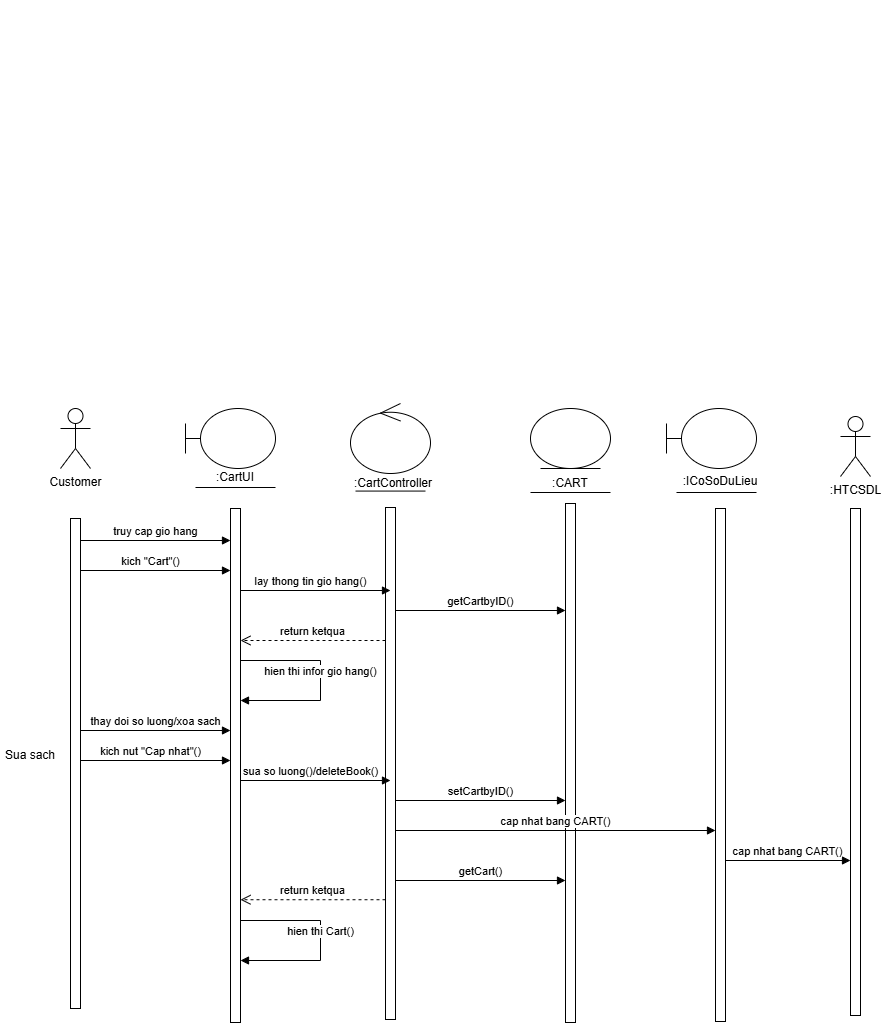

The diagram above was exported from draw.io. Its source (the exported page's mxGraphModel, read from the mxfile embedded in the PNG):
<mxGraphModel dx="1187" dy="698" grid="0" gridSize="10" guides="1" tooltips="1" connect="1" arrows="1" fold="1" page="0" pageScale="1" pageWidth="827" pageHeight="1169" math="0" shadow="0">
  <root>
    <mxCell id="0" />
    <mxCell id="1" parent="0" />
    <mxCell id="noKmSX3JWMBjE2Ddm75_-35" value="Customer" style="shape=umlActor;verticalLabelPosition=bottom;verticalAlign=top;html=1;" parent="1" vertex="1">
      <mxGeometry x="60" y="568" width="30" height="60" as="geometry" />
    </mxCell>
    <mxCell id="noKmSX3JWMBjE2Ddm75_-36" value="" style="shape=umlBoundary;whiteSpace=wrap;html=1;" parent="1" vertex="1">
      <mxGeometry x="185" y="568" width="90" height="60" as="geometry" />
    </mxCell>
    <mxCell id="noKmSX3JWMBjE2Ddm75_-37" value=":CartUI" style="text;html=1;strokeColor=none;fillColor=none;align=center;verticalAlign=middle;whiteSpace=wrap;rounded=0;" parent="1" vertex="1">
      <mxGeometry x="205" y="622" width="60" height="30" as="geometry" />
    </mxCell>
    <mxCell id="noKmSX3JWMBjE2Ddm75_-38" value="" style="endArrow=none;html=1;rounded=0;" parent="1" edge="1">
      <mxGeometry width="50" height="50" relative="1" as="geometry">
        <mxPoint x="195" y="647" as="sourcePoint" />
        <mxPoint x="275" y="647" as="targetPoint" />
      </mxGeometry>
    </mxCell>
    <mxCell id="noKmSX3JWMBjE2Ddm75_-39" value="" style="ellipse;shape=umlControl;whiteSpace=wrap;html=1;" parent="1" vertex="1">
      <mxGeometry x="350" y="563" width="80" height="70" as="geometry" />
    </mxCell>
    <mxCell id="noKmSX3JWMBjE2Ddm75_-40" value="" style="endArrow=none;html=1;rounded=0;" parent="1" edge="1">
      <mxGeometry width="50" height="50" relative="1" as="geometry">
        <mxPoint x="355" y="650.57" as="sourcePoint" />
        <mxPoint x="425" y="650.57" as="targetPoint" />
      </mxGeometry>
    </mxCell>
    <mxCell id="noKmSX3JWMBjE2Ddm75_-41" value=":CartController" style="text;html=1;strokeColor=none;fillColor=none;align=center;verticalAlign=middle;whiteSpace=wrap;rounded=0;" parent="1" vertex="1">
      <mxGeometry x="363" y="628" width="60" height="30" as="geometry" />
    </mxCell>
    <mxCell id="noKmSX3JWMBjE2Ddm75_-42" value="" style="ellipse;shape=umlEntity;whiteSpace=wrap;html=1;" parent="1" vertex="1">
      <mxGeometry x="530" y="568" width="80" height="60" as="geometry" />
    </mxCell>
    <mxCell id="noKmSX3JWMBjE2Ddm75_-43" value="" style="endArrow=none;html=1;rounded=0;" parent="1" source="noKmSX3JWMBjE2Ddm75_-44" edge="1">
      <mxGeometry width="50" height="50" relative="1" as="geometry">
        <mxPoint x="530" y="645" as="sourcePoint" />
        <mxPoint x="600" y="645" as="targetPoint" />
      </mxGeometry>
    </mxCell>
    <mxCell id="noKmSX3JWMBjE2Ddm75_-45" value="" style="shape=umlBoundary;whiteSpace=wrap;html=1;" parent="1" vertex="1">
      <mxGeometry x="666" y="568" width="90" height="60" as="geometry" />
    </mxCell>
    <mxCell id="noKmSX3JWMBjE2Ddm75_-46" value="" style="endArrow=none;html=1;rounded=0;" parent="1" edge="1">
      <mxGeometry width="50" height="50" relative="1" as="geometry">
        <mxPoint x="676" y="652" as="sourcePoint" />
        <mxPoint x="756" y="652" as="targetPoint" />
      </mxGeometry>
    </mxCell>
    <mxCell id="noKmSX3JWMBjE2Ddm75_-47" value=":ICoSoDuLieu" style="text;html=1;strokeColor=none;fillColor=none;align=center;verticalAlign=middle;whiteSpace=wrap;rounded=0;" parent="1" vertex="1">
      <mxGeometry x="690" y="626" width="60" height="30" as="geometry" />
    </mxCell>
    <mxCell id="noKmSX3JWMBjE2Ddm75_-48" value=":HTCSDL" style="shape=umlActor;verticalLabelPosition=bottom;verticalAlign=top;html=1;" parent="1" vertex="1">
      <mxGeometry x="840" y="576" width="30" height="60" as="geometry" />
    </mxCell>
    <mxCell id="noKmSX3JWMBjE2Ddm75_-49" value="" style="endArrow=none;dashed=1;html=1;rounded=0;" parent="1" edge="1">
      <mxGeometry width="50" height="50" relative="1" as="geometry">
        <mxPoint x="80" y="164" as="sourcePoint" />
        <mxPoint x="80" y="164" as="targetPoint" />
      </mxGeometry>
    </mxCell>
    <mxCell id="noKmSX3JWMBjE2Ddm75_-50" value="" style="endArrow=none;dashed=1;html=1;rounded=0;" parent="1" edge="1">
      <mxGeometry width="50" height="50" relative="1" as="geometry">
        <mxPoint x="240" y="160" as="sourcePoint" />
        <mxPoint x="240" y="160" as="targetPoint" />
      </mxGeometry>
    </mxCell>
    <mxCell id="noKmSX3JWMBjE2Ddm75_-56" value="" style="html=1;points=[[0,0,0,0,5],[0,1,0,0,-5],[1,0,0,0,5],[1,1,0,0,-5]];perimeter=orthogonalPerimeter;outlineConnect=0;targetShapes=umlLifeline;portConstraint=eastwest;newEdgeStyle={&quot;curved&quot;:0,&quot;rounded&quot;:0};" parent="1" vertex="1">
      <mxGeometry x="70" y="678" width="10" height="490" as="geometry" />
    </mxCell>
    <mxCell id="noKmSX3JWMBjE2Ddm75_-58" value="" style="html=1;points=[[0,0,0,0,5],[0,1,0,0,-5],[1,0,0,0,5],[1,1,0,0,-5]];perimeter=orthogonalPerimeter;outlineConnect=0;targetShapes=umlLifeline;portConstraint=eastwest;newEdgeStyle={&quot;curved&quot;:0,&quot;rounded&quot;:0};" parent="1" vertex="1">
      <mxGeometry x="230" y="668" width="10" height="514" as="geometry" />
    </mxCell>
    <mxCell id="noKmSX3JWMBjE2Ddm75_-59" value="" style="html=1;points=[[0,0,0,0,5],[0,1,0,0,-5],[1,0,0,0,5],[1,1,0,0,-5]];perimeter=orthogonalPerimeter;outlineConnect=0;targetShapes=umlLifeline;portConstraint=eastwest;newEdgeStyle={&quot;curved&quot;:0,&quot;rounded&quot;:0};" parent="1" vertex="1">
      <mxGeometry x="385" y="667" width="10" height="512" as="geometry" />
    </mxCell>
    <mxCell id="noKmSX3JWMBjE2Ddm75_-60" value="" style="html=1;points=[[0,0,0,0,5],[0,1,0,0,-5],[1,0,0,0,5],[1,1,0,0,-5]];perimeter=orthogonalPerimeter;outlineConnect=0;targetShapes=umlLifeline;portConstraint=eastwest;newEdgeStyle={&quot;curved&quot;:0,&quot;rounded&quot;:0};" parent="1" vertex="1">
      <mxGeometry x="565" y="663" width="10" height="519" as="geometry" />
    </mxCell>
    <mxCell id="noKmSX3JWMBjE2Ddm75_-61" value="" style="html=1;points=[[0,0,0,0,5],[0,1,0,0,-5],[1,0,0,0,5],[1,1,0,0,-5]];perimeter=orthogonalPerimeter;outlineConnect=0;targetShapes=umlLifeline;portConstraint=eastwest;newEdgeStyle={&quot;curved&quot;:0,&quot;rounded&quot;:0};" parent="1" vertex="1">
      <mxGeometry x="715" y="668" width="10" height="513" as="geometry" />
    </mxCell>
    <mxCell id="noKmSX3JWMBjE2Ddm75_-62" value="" style="html=1;points=[[0,0,0,0,5],[0,1,0,0,-5],[1,0,0,0,5],[1,1,0,0,-5]];perimeter=orthogonalPerimeter;outlineConnect=0;targetShapes=umlLifeline;portConstraint=eastwest;newEdgeStyle={&quot;curved&quot;:0,&quot;rounded&quot;:0};" parent="1" vertex="1">
      <mxGeometry x="850" y="668" width="10" height="507" as="geometry" />
    </mxCell>
    <mxCell id="noKmSX3JWMBjE2Ddm75_-75" value="truy cap gio hang" style="html=1;verticalAlign=bottom;endArrow=block;curved=0;rounded=0;" parent="1" target="noKmSX3JWMBjE2Ddm75_-58" edge="1">
      <mxGeometry width="80" relative="1" as="geometry">
        <mxPoint x="80" y="700" as="sourcePoint" />
        <mxPoint x="160" y="700" as="targetPoint" />
      </mxGeometry>
    </mxCell>
    <mxCell id="noKmSX3JWMBjE2Ddm75_-76" value="kich &quot;Cart&quot;()" style="html=1;verticalAlign=bottom;endArrow=block;curved=0;rounded=0;" parent="1" edge="1">
      <mxGeometry x="-0.0667" width="80" relative="1" as="geometry">
        <mxPoint x="80" y="730" as="sourcePoint" />
        <mxPoint x="230" y="730" as="targetPoint" />
        <mxPoint x="1" as="offset" />
      </mxGeometry>
    </mxCell>
    <mxCell id="noKmSX3JWMBjE2Ddm75_-77" value="lay thong tin gio hang()" style="html=1;verticalAlign=bottom;endArrow=block;curved=0;rounded=0;entryX=0.5;entryY=0.352;entryDx=0;entryDy=0;entryPerimeter=0;" parent="1" edge="1">
      <mxGeometry x="-0.0667" width="80" relative="1" as="geometry">
        <mxPoint x="240" y="750" as="sourcePoint" />
        <mxPoint x="390" y="750" as="targetPoint" />
        <mxPoint x="1" as="offset" />
      </mxGeometry>
    </mxCell>
    <mxCell id="noKmSX3JWMBjE2Ddm75_-78" value="getCartbyID()" style="html=1;verticalAlign=bottom;endArrow=block;curved=0;rounded=0;" parent="1" edge="1">
      <mxGeometry x="-0.0045" width="80" relative="1" as="geometry">
        <mxPoint x="395" y="770" as="sourcePoint" />
        <mxPoint x="565" y="770" as="targetPoint" />
        <mxPoint as="offset" />
      </mxGeometry>
    </mxCell>
    <mxCell id="noKmSX3JWMBjE2Ddm75_-79" value="return ketqua" style="html=1;verticalAlign=bottom;endArrow=open;dashed=1;endSize=8;curved=0;rounded=0;" parent="1" edge="1">
      <mxGeometry relative="1" as="geometry">
        <mxPoint x="385" y="800" as="sourcePoint" />
        <mxPoint x="240" y="800" as="targetPoint" />
      </mxGeometry>
    </mxCell>
    <mxCell id="noKmSX3JWMBjE2Ddm75_-80" value="hien thi infor gio hang()" style="html=1;verticalAlign=bottom;endArrow=block;curved=0;rounded=0;" parent="1" edge="1">
      <mxGeometry width="80" relative="1" as="geometry">
        <mxPoint x="240" y="820" as="sourcePoint" />
        <mxPoint x="240" y="860" as="targetPoint" />
        <Array as="points">
          <mxPoint x="320" y="820" />
          <mxPoint x="320" y="860" />
        </Array>
      </mxGeometry>
    </mxCell>
    <mxCell id="noKmSX3JWMBjE2Ddm75_-81" value="thay doi so luong/xoa sach" style="html=1;verticalAlign=bottom;endArrow=block;curved=0;rounded=0;" parent="1" edge="1">
      <mxGeometry width="80" relative="1" as="geometry">
        <mxPoint x="80" y="890" as="sourcePoint" />
        <mxPoint x="230" y="890" as="targetPoint" />
      </mxGeometry>
    </mxCell>
    <mxCell id="noKmSX3JWMBjE2Ddm75_-82" value="kich nut &quot;Cap nhat&quot;()" style="html=1;verticalAlign=bottom;endArrow=block;curved=0;rounded=0;" parent="1" edge="1">
      <mxGeometry x="-0.0667" width="80" relative="1" as="geometry">
        <mxPoint x="80" y="920" as="sourcePoint" />
        <mxPoint x="230" y="920" as="targetPoint" />
        <mxPoint x="1" as="offset" />
      </mxGeometry>
    </mxCell>
    <mxCell id="noKmSX3JWMBjE2Ddm75_-83" value="sua so luong()/deleteBook()" style="html=1;verticalAlign=bottom;endArrow=block;curved=0;rounded=0;entryX=0.5;entryY=0.352;entryDx=0;entryDy=0;entryPerimeter=0;" parent="1" edge="1">
      <mxGeometry x="-0.0667" width="80" relative="1" as="geometry">
        <mxPoint x="240" y="940" as="sourcePoint" />
        <mxPoint x="390" y="940" as="targetPoint" />
        <mxPoint x="1" as="offset" />
      </mxGeometry>
    </mxCell>
    <mxCell id="noKmSX3JWMBjE2Ddm75_-84" value="setCartbyID()" style="html=1;verticalAlign=bottom;endArrow=block;curved=0;rounded=0;" parent="1" edge="1">
      <mxGeometry x="-0.0045" width="80" relative="1" as="geometry">
        <mxPoint x="395" y="960" as="sourcePoint" />
        <mxPoint x="565" y="960" as="targetPoint" />
        <mxPoint as="offset" />
      </mxGeometry>
    </mxCell>
    <mxCell id="noKmSX3JWMBjE2Ddm75_-85" value="cap nhat bang CART()" style="html=1;verticalAlign=bottom;endArrow=block;curved=0;rounded=0;" parent="1" edge="1">
      <mxGeometry width="80" relative="1" as="geometry">
        <mxPoint x="395" y="990" as="sourcePoint" />
        <mxPoint x="715" y="990" as="targetPoint" />
      </mxGeometry>
    </mxCell>
    <mxCell id="noKmSX3JWMBjE2Ddm75_-86" value="cap nhat bang CART()" style="html=1;verticalAlign=bottom;endArrow=block;curved=0;rounded=0;" parent="1" target="noKmSX3JWMBjE2Ddm75_-62" edge="1">
      <mxGeometry width="80" relative="1" as="geometry">
        <mxPoint x="725" y="1020" as="sourcePoint" />
        <mxPoint x="840" y="1020" as="targetPoint" />
        <Array as="points" />
      </mxGeometry>
    </mxCell>
    <mxCell id="noKmSX3JWMBjE2Ddm75_-87" value="getCart()" style="html=1;verticalAlign=bottom;endArrow=block;curved=0;rounded=0;" parent="1" edge="1">
      <mxGeometry x="-0.0045" width="80" relative="1" as="geometry">
        <mxPoint x="395" y="1040" as="sourcePoint" />
        <mxPoint x="565" y="1040" as="targetPoint" />
        <mxPoint as="offset" />
      </mxGeometry>
    </mxCell>
    <mxCell id="noKmSX3JWMBjE2Ddm75_-88" value="return ketqua" style="html=1;verticalAlign=bottom;endArrow=open;dashed=1;endSize=8;curved=0;rounded=0;" parent="1" edge="1">
      <mxGeometry relative="1" as="geometry">
        <mxPoint x="385" y="1059.23" as="sourcePoint" />
        <mxPoint x="240" y="1059.23" as="targetPoint" />
      </mxGeometry>
    </mxCell>
    <mxCell id="noKmSX3JWMBjE2Ddm75_-89" value="hien thi Cart()" style="html=1;verticalAlign=bottom;endArrow=block;curved=0;rounded=0;" parent="1" edge="1">
      <mxGeometry width="80" relative="1" as="geometry">
        <mxPoint x="240" y="1080" as="sourcePoint" />
        <mxPoint x="240" y="1120" as="targetPoint" />
        <Array as="points">
          <mxPoint x="320" y="1080" />
          <mxPoint x="320" y="1120" />
        </Array>
        <mxPoint as="offset" />
      </mxGeometry>
    </mxCell>
    <mxCell id="noKmSX3JWMBjE2Ddm75_-105" value="Sua sach" style="text;html=1;strokeColor=none;fillColor=none;align=center;verticalAlign=middle;whiteSpace=wrap;rounded=0;" parent="1" vertex="1">
      <mxGeometry y="900" width="60" height="30" as="geometry" />
    </mxCell>
    <mxCell id="noKmSX3JWMBjE2Ddm75_-44" value=":CART" style="text;html=1;strokeColor=none;fillColor=none;align=center;verticalAlign=middle;whiteSpace=wrap;rounded=0;" parent="1" vertex="1">
      <mxGeometry x="540" y="628" width="60" height="30" as="geometry" />
    </mxCell>
    <mxCell id="noKmSX3JWMBjE2Ddm75_-110" value="" style="endArrow=none;html=1;rounded=0;" parent="1" edge="1">
      <mxGeometry width="50" height="50" relative="1" as="geometry">
        <mxPoint x="530" y="652" as="sourcePoint" />
        <mxPoint x="610" y="652" as="targetPoint" />
      </mxGeometry>
    </mxCell>
  </root>
</mxGraphModel>